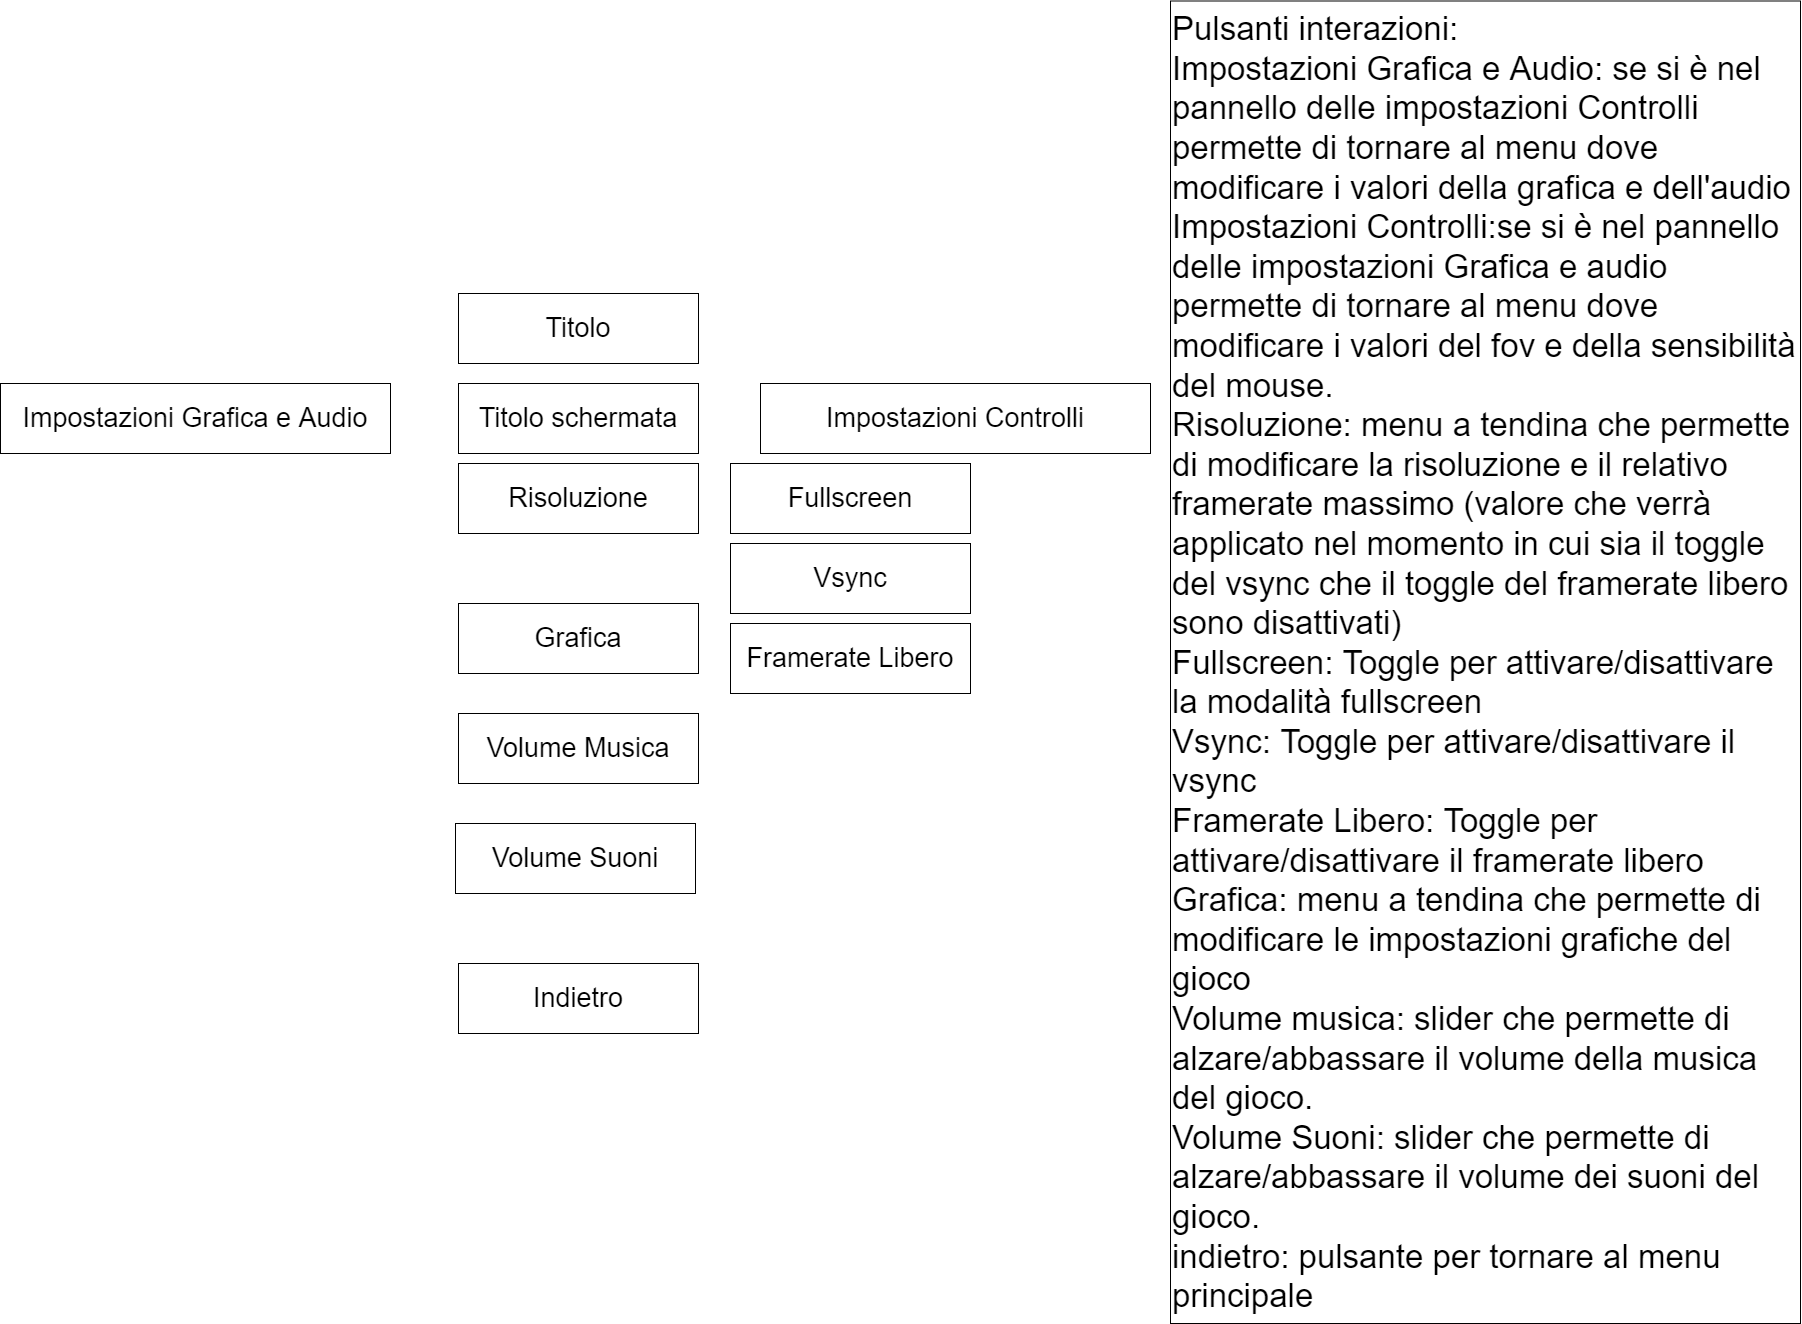

The diagram above was exported from draw.io. Its source (the exported page's mxGraphModel, read from the mxfile embedded in the PNG):
<mxGraphModel dx="2000" dy="2830" grid="1" gridSize="10" guides="1" tooltips="1" connect="1" arrows="1" fold="1" page="1" pageScale="1" pageWidth="850" pageHeight="1100" math="0" shadow="0">
  <root>
    <mxCell id="0" />
    <mxCell id="1" parent="0" />
    <mxCell id="-T-jzX54mjYI4VIIPqkc-1" value="Impostazioni Grafica e Audio" style="rounded=0;whiteSpace=wrap;html=1;fontSize=27;" parent="1" vertex="1">
      <mxGeometry x="-150" y="260" width="390" height="70" as="geometry" />
    </mxCell>
    <mxCell id="-T-jzX54mjYI4VIIPqkc-2" value="Risoluzione" style="rounded=0;whiteSpace=wrap;html=1;fontSize=27;" parent="1" vertex="1">
      <mxGeometry x="308" y="340" width="240" height="70" as="geometry" />
    </mxCell>
    <mxCell id="-T-jzX54mjYI4VIIPqkc-3" value="Grafica&lt;br&gt;" style="rounded=0;whiteSpace=wrap;html=1;fontSize=27;" parent="1" vertex="1">
      <mxGeometry x="308" y="480" width="240" height="70" as="geometry" />
    </mxCell>
    <mxCell id="-T-jzX54mjYI4VIIPqkc-4" value="Volume Musica" style="rounded=0;whiteSpace=wrap;html=1;fontSize=27;" parent="1" vertex="1">
      <mxGeometry x="308" y="590" width="240" height="70" as="geometry" />
    </mxCell>
    <mxCell id="-T-jzX54mjYI4VIIPqkc-6" value="Indietro" style="rounded=0;whiteSpace=wrap;html=1;fontSize=27;" parent="1" vertex="1">
      <mxGeometry x="308" y="840" width="240" height="70" as="geometry" />
    </mxCell>
    <mxCell id="-T-jzX54mjYI4VIIPqkc-8" value="&lt;font style=&quot;font-size: 33px;&quot;&gt;Pulsanti interazioni:&lt;br&gt;Impostazioni Grafica e Audio: se si è nel pannello delle impostazioni Controlli permette di tornare al menu dove modificare i valori della grafica e dell'audio&lt;br&gt;Impostazioni Controlli:se si è nel pannello delle impostazioni Grafica e audio permette di tornare al menu dove modificare i valori del fov e della sensibilità del mouse.&lt;br&gt;Risoluzione: menu a tendina che permette di modificare la risoluzione e il relativo framerate massimo (valore che verrà applicato nel momento in cui sia il toggle del vsync che il toggle del framerate libero sono disattivati)&lt;br&gt;Fullscreen: Toggle per attivare/disattivare la modalità fullscreen&lt;br&gt;Vsync: Toggle per attivare/disattivare il vsync&lt;br&gt;Framerate Libero: Toggle per attivare/disattivare il framerate libero&lt;br&gt;Grafica: menu a tendina che permette di modificare le impostazioni grafiche del gioco&lt;br&gt;Volume musica: slider che permette di alzare/abbassare il volume della musica del gioco.&lt;br&gt;Volume Suoni: slider che permette di alzare/abbassare il volume dei suoni del gioco.&lt;br&gt;indietro: pulsante per tornare al menu principale&lt;br&gt;&lt;/font&gt;" style="rounded=0;whiteSpace=wrap;html=1;fontSize=27;align=left;" parent="1" vertex="1">
      <mxGeometry x="1020" y="-122.5" width="630" height="1322.5" as="geometry" />
    </mxCell>
    <mxCell id="-T-jzX54mjYI4VIIPqkc-9" value="Titolo" style="rounded=0;whiteSpace=wrap;html=1;fontSize=27;" parent="1" vertex="1">
      <mxGeometry x="308" y="170" width="240" height="70" as="geometry" />
    </mxCell>
    <mxCell id="-T-jzX54mjYI4VIIPqkc-10" value="Titolo schermata" style="rounded=0;whiteSpace=wrap;html=1;fontSize=27;" parent="1" vertex="1">
      <mxGeometry x="308" y="260" width="240" height="70" as="geometry" />
    </mxCell>
    <mxCell id="-T-jzX54mjYI4VIIPqkc-11" value="Impostazioni Controlli" style="rounded=0;whiteSpace=wrap;html=1;fontSize=27;" parent="1" vertex="1">
      <mxGeometry x="610" y="260" width="390" height="70" as="geometry" />
    </mxCell>
    <mxCell id="-T-jzX54mjYI4VIIPqkc-12" value="Fullscreen" style="rounded=0;whiteSpace=wrap;html=1;fontSize=27;" parent="1" vertex="1">
      <mxGeometry x="580" y="340" width="240" height="70" as="geometry" />
    </mxCell>
    <mxCell id="-T-jzX54mjYI4VIIPqkc-13" value="Vsync" style="rounded=0;whiteSpace=wrap;html=1;fontSize=27;" parent="1" vertex="1">
      <mxGeometry x="580" y="420" width="240" height="70" as="geometry" />
    </mxCell>
    <mxCell id="-T-jzX54mjYI4VIIPqkc-14" value="Framerate Libero" style="rounded=0;whiteSpace=wrap;html=1;fontSize=27;" parent="1" vertex="1">
      <mxGeometry x="580" y="500" width="240" height="70" as="geometry" />
    </mxCell>
    <mxCell id="ny44QSmoQLNZDlU9Ye93-1" value="Volume Suoni" style="rounded=0;whiteSpace=wrap;html=1;fontSize=27;" vertex="1" parent="1">
      <mxGeometry x="305" y="700" width="240" height="70" as="geometry" />
    </mxCell>
  </root>
</mxGraphModel>